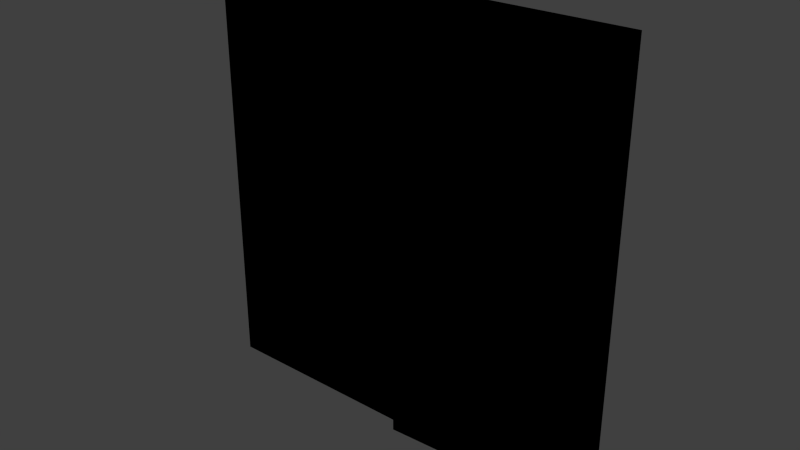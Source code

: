 # Source: garage.blend  (saved by Blender 2.92.15; exported with 4.5.12 LTS)
import bpy
from mathutils import Matrix  # noqa: F401  (used for matrix-valued properties, if any)

bpy.ops.wm.read_factory_settings(use_empty=True)
scene = bpy.context.scene
scene.name = 'Scene'

# ---- collections
col_collection_1 = bpy.data.collections.new('Collection 1'); scene.collection.children.link(col_collection_1)

# ---- images (referenced by path relative to the original .blend; pixels are not part of the script)
import os
ASSET_DIR = os.environ.get("B2B_ASSET_DIR", "")  # directory of the original .blend (textures are referenced by path, not embedded)
HERE = os.path.dirname(os.path.abspath(__file__))  # packed textures are extracted next to this script under _unpacked/

def load_image(name, relpath, width, height, colorspace="sRGB"):
    """Load a texture the original file referenced (path relative to the .blend, or extracted next to this script)."""
    p = next((c for c in (os.path.join(HERE, relpath), os.path.join(ASSET_DIR, relpath)) if relpath and os.path.exists(c)), "")
    if p:
        img = bpy.data.images.load(p, check_existing=True)
        img.name = name
    else:  # same state as the original file: an image datablock whose file is absent (Cycles renders it pink)
        img = bpy.data.images.new(name, width, height)
        img.source = "FILE"
        img.filepath = "//" + (relpath or name)
    img.colorspace_settings.name = colorspace
    return img
img_door_shed_a_png_001 = load_image('door_shed_a.png.001', '_unpacked/door_shed_a.356bec80.png', 64, 174, 'sRGB')
img_door_shed_b_png = load_image('door_shed_b.png', '_unpacked/door_shed_b.015db8ca.png', 64, 174, 'sRGB')

# ---- materials (node trees are filled in below, after node groups)
mat_door_shed_a = bpy.data.materials.new('Door_Shed_A')
mat_door_shed_a.alpha_threshold = 0.0
mat_door_shed_a.use_transparent_shadow = False
mat_door_shed_a.roughness = 0.5
mat_door_shed_a.line_color = (0.0, 0.0, 0.0, 1.0)
mat_door_shed_b = bpy.data.materials.new('Door_Shed_B')
mat_door_shed_b.alpha_threshold = 0.0
mat_door_shed_b.use_transparent_shadow = False
mat_door_shed_b.roughness = 0.5
mat_door_shed_b.line_color = (0.0, 0.0, 0.0, 1.0)

# ---- material node trees
mat_door_shed_a.use_nodes = True; mat_door_shed_a.node_tree.nodes.clear()
_N = mat_door_shed_a.node_tree.nodes; _L = mat_door_shed_a.node_tree.links
n0 = _N.new('ShaderNodeOutputMaterial'); n0.name = 'Material Output'; n0.location = (300, 300)
n1 = _N.new('ShaderNodeTexImage'); n1.name = 'Image Texture'; n1.location = (20, 340)
n1.image = img_door_shed_a_png_001
n1.interpolation = 'Closest'
n0.is_active_output = True
mat_door_shed_b.use_nodes = True; mat_door_shed_b.node_tree.nodes.clear()
_N = mat_door_shed_b.node_tree.nodes; _L = mat_door_shed_b.node_tree.links
n0 = _N.new('ShaderNodeOutputMaterial'); n0.name = 'Material Output'; n0.location = (300, 300)
n1 = _N.new('ShaderNodeTexImage'); n1.name = 'Image Texture'; n1.location = (-20, 320)
n1.image = img_door_shed_b_png
n1.interpolation = 'Closest'
n0.is_active_output = True

# ---- world
world_world = bpy.data.worlds.new('World'); scene.world = world_world
world_world.color = (0.05088, 0.05088, 0.05088)
world_world.use_sun_shadow = False
world_world.sun_shadow_jitter_overblur = 0.0
world_world.cycles.sampling_method = 'NONE'
world_world.cycles.sample_map_resolution = 256

# ---- meshes
me_cube_001 = bpy.data.meshes.new('Cube.001')
me_cube_001.from_pydata([(-0.01523, 0.0254, 0.008138), (-0.01523, -0.0254, 0.008138), (-0.9296, -0.0254, 0.008138), (-0.9296, 0.0254, 0.008138), (-0.01523, 0.0254, 1.898), (-0.01523, -0.0254, 1.898), (-0.9296, -0.0254, 1.898), (-0.9296, 0.0254, 1.898), (0.9041, 0.01894, 0.008138), (0.9065, -0.0318, 0.008138), (-0.006785, -0.07614, 0.008138), (-0.009248, -0.0254, 0.008138), (0.9041, 0.01894, 1.898), (0.9065, -0.0318, 1.898), (-0.006785, -0.07614, 1.898), (-0.009248, -0.0254, 1.898)], [], [(0, 1, 2, 3), (4, 7, 6, 5), (0, 4, 5, 1), (1, 5, 6, 2), (2, 6, 7, 3), (4, 0, 3, 7), (8, 9, 10, 11), (12, 15, 14, 13), (8, 12, 13, 9), (9, 13, 14, 10), (10, 14, 15, 11), (12, 8, 11, 15)])
me_cube_001.polygons.foreach_set('material_index', [0, 0, 0, 0, 0, 0, 1, 1, 1, 1, 1, 1])
_uv = me_cube_001.uv_layers.new(name='UVMap')
_uv.uv.foreach_set('vector', [0.8014, 1.021, 0.8014, 1.009, 0.1774, 1.009, 0.1774, 1.021, 0.8014, 1.021, 0.1774, 1.021, 0.1774, 1.009, 0.8014, 1.009, -0.002977, 0.0, -0.002977, 1.0, -0.07711, 1.0, -0.07711, 0.0, 1.0, 0.0, 1.0, 1.0, 0.0, 1.0, 2.004e-07, 0.0, 1.009, 0.0, 1.009, 1.0, 1.083, 1.0, 1.083, 0.0, 1.0, 1.0, 1.0, 0.0, 4.008e-07, 0.0, 2.004e-07, 1.0, 0.8014, 1.021, 0.8014, 1.009, 0.1774, 1.009, 0.1774, 1.021, 0.8014, 1.021, 0.1774, 1.021, 0.1774, 1.009, 0.8014, 1.009, -0.002977, 0.0, -0.002977, 1.0, -0.07711, 1.0, -0.07711, 0.0, 0.0, 0.0, 3.576e-07, 1.0, 1.0, 1.0, 1.0, 0.0, 1.009, 0.0, 1.009, 1.0, 1.083, 1.0, 1.083, 0.0, 0.0, 1.0, 0.0, 0.0, 1.0, 0.0, 1.0, 1.0])
me_cube_001.materials.append(mat_door_shed_a)
me_cube_001.materials.append(mat_door_shed_b)
me_cube_001.use_remesh_preserve_volume = False
me_cube_001.use_remesh_preserve_attributes = False
me_cube_001.use_mirror_vertex_groups = False
me_cube_001.update()

# ---- objects
ob_door_shed_a = bpy.data.objects.new('Door_Shed_A', me_cube_001)

# ---- transforms, parenting, visibility, modifiers, constraints
ob_door_shed_a.location = (0.0, 0.0, 0.0)
ob_door_shed_a.lock_rotations_4d = False
ob_door_shed_a.empty_display_type = 'ARROWS'
ob_door_shed_a.lineart.crease_threshold = 0.0

# ---- collection membership
col_collection_1.objects.link(ob_door_shed_a)

# ---- scene / render settings (as saved in the file)
scene.frame_start = 1; scene.frame_end = 250; scene.frame_set(1)
scene.render.engine = 'BLENDER_EEVEE_NEXT'
scene.render.resolution_percentage = 50
scene.render.dither_intensity = 0.0
scene.cycles.use_denoising = False
scene.cycles.samples = 10
scene.cycles.sampling_pattern = 'TABULATED_SOBOL'
scene.cycles.light_sampling_threshold = 0.0
scene.cycles.use_adaptive_sampling = False
scene.cycles.use_light_tree = False
scene.cycles.blur_glossy = 0.0
scene.cycles.pixel_filter_type = 'GAUSSIAN'
scene.cycles.sample_clamp_indirect = 0.0
scene.view_settings.view_transform = 'Standard'
bpy.context.view_layer.update()

# ---- added for rendering (the .blend has no active camera and no usable light): camera, sun
cam_auto = bpy.data.cameras.new('AutoCamera')
cam_auto.lens = 50.0
cam_auto.sensor_width = 36.0
cam_auto.clip_end = 1000.0
ob_auto_camera = bpy.data.objects.new('AutoCamera', cam_auto)
scene.collection.objects.link(ob_auto_camera)
ob_auto_camera.location = (2.42814, -2.95299, 2.90476)
ob_auto_camera.rotation_euler = (1.09748, -7.21219e-08, 0.694738)
scene.camera = ob_auto_camera
light_auto_sun = bpy.data.lights.new('AutoSun', 'SUN')
light_auto_sun.energy = 3.0
light_auto_sun.angle = 0.0523599
ob_auto_sun = bpy.data.objects.new('AutoSun', light_auto_sun)
scene.collection.objects.link(ob_auto_sun)
ob_auto_sun.rotation_euler = (0.872665, 0.174533, 0.523599)
bpy.context.view_layer.update()
